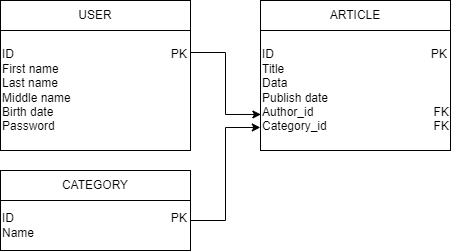

The diagram above was exported from draw.io. Its source (the exported page's mxGraphModel, read from the mxfile embedded in the PNG):
<mxGraphModel dx="819" dy="474" grid="1" gridSize="10" guides="1" tooltips="1" connect="1" arrows="1" fold="1" page="1" pageScale="1" pageWidth="827" pageHeight="1169" math="0" shadow="0">
  <root>
    <mxCell id="0" />
    <mxCell id="1" parent="0" />
    <mxCell id="nwr5BZ4bufket2CfbTGj-2" value="ID&amp;nbsp; &amp;nbsp; &amp;nbsp; &amp;nbsp; &amp;nbsp; &amp;nbsp; &amp;nbsp; &amp;nbsp; &amp;nbsp; &amp;nbsp; &amp;nbsp; &amp;nbsp; &amp;nbsp; &amp;nbsp; &amp;nbsp; &amp;nbsp; &amp;nbsp; &amp;nbsp; &amp;nbsp; &amp;nbsp; &amp;nbsp; &amp;nbsp; &amp;nbsp; &amp;nbsp;PK&lt;div&gt;First name&lt;/div&gt;&lt;div&gt;Last name&lt;/div&gt;&lt;div&gt;Middle name&lt;/div&gt;&lt;div&gt;Birth date&lt;/div&gt;&lt;div&gt;Password&lt;/div&gt;" style="rounded=0;whiteSpace=wrap;html=1;align=left;" vertex="1" parent="1">
      <mxGeometry x="250" y="290" width="190" height="120" as="geometry" />
    </mxCell>
    <mxCell id="nwr5BZ4bufket2CfbTGj-3" value="USER" style="rounded=0;whiteSpace=wrap;html=1;" vertex="1" parent="1">
      <mxGeometry x="250" y="260" width="190" height="30" as="geometry" />
    </mxCell>
    <mxCell id="nwr5BZ4bufket2CfbTGj-4" value="ID&amp;nbsp; &amp;nbsp; &amp;nbsp; &amp;nbsp; &amp;nbsp; &amp;nbsp; &amp;nbsp; &amp;nbsp; &amp;nbsp; &amp;nbsp; &amp;nbsp; &amp;nbsp; &amp;nbsp; &amp;nbsp; &amp;nbsp; &amp;nbsp; &amp;nbsp; &amp;nbsp; &amp;nbsp; &amp;nbsp; &amp;nbsp; &amp;nbsp; &amp;nbsp; &amp;nbsp;PK&lt;div&gt;Title&lt;/div&gt;&lt;div&gt;Data&lt;/div&gt;&lt;div&gt;Publish date&lt;/div&gt;&lt;div&gt;Author_id&amp;nbsp; &amp;nbsp; &amp;nbsp; &amp;nbsp; &amp;nbsp; &amp;nbsp; &amp;nbsp; &amp;nbsp; &amp;nbsp; &amp;nbsp; &amp;nbsp; &amp;nbsp; &amp;nbsp; &amp;nbsp; &amp;nbsp; &amp;nbsp; &amp;nbsp; &amp;nbsp; FK&lt;/div&gt;&lt;div&gt;Category_id&amp;nbsp; &amp;nbsp; &amp;nbsp; &amp;nbsp; &amp;nbsp; &amp;nbsp; &amp;nbsp; &amp;nbsp; &amp;nbsp; &amp;nbsp; &amp;nbsp; &amp;nbsp; &amp;nbsp; &amp;nbsp; &amp;nbsp; &amp;nbsp; FK&lt;/div&gt;" style="rounded=0;whiteSpace=wrap;html=1;align=left;" vertex="1" parent="1">
      <mxGeometry x="510" y="290" width="190" height="120" as="geometry" />
    </mxCell>
    <mxCell id="nwr5BZ4bufket2CfbTGj-5" value="ARTICLE" style="rounded=0;whiteSpace=wrap;html=1;" vertex="1" parent="1">
      <mxGeometry x="510" y="260" width="190" height="30" as="geometry" />
    </mxCell>
    <mxCell id="nwr5BZ4bufket2CfbTGj-6" value="ID&amp;nbsp; &amp;nbsp; &amp;nbsp; &amp;nbsp; &amp;nbsp; &amp;nbsp; &amp;nbsp; &amp;nbsp; &amp;nbsp; &amp;nbsp; &amp;nbsp; &amp;nbsp; &amp;nbsp; &amp;nbsp; &amp;nbsp; &amp;nbsp; &amp;nbsp; &amp;nbsp; &amp;nbsp; &amp;nbsp; &amp;nbsp; &amp;nbsp; &amp;nbsp; &amp;nbsp;PK&lt;div&gt;Name&lt;/div&gt;" style="rounded=0;whiteSpace=wrap;html=1;align=left;" vertex="1" parent="1">
      <mxGeometry x="250" y="460" width="190" height="50" as="geometry" />
    </mxCell>
    <mxCell id="nwr5BZ4bufket2CfbTGj-7" value="&lt;span style=&quot;white-space-collapse: preserve;&quot; data-src-align=&quot;0:9&quot; class=&quot;EzKURWReUAB5oZgtQNkl&quot;&gt;CATEGORY&lt;/span&gt;" style="rounded=0;whiteSpace=wrap;html=1;" vertex="1" parent="1">
      <mxGeometry x="250" y="430" width="190" height="30" as="geometry" />
    </mxCell>
    <mxCell id="nwr5BZ4bufket2CfbTGj-8" style="edgeStyle=orthogonalEdgeStyle;rounded=0;orthogonalLoop=1;jettySize=auto;html=1;entryX=0.002;entryY=0.683;entryDx=0;entryDy=0;entryPerimeter=0;" edge="1" parent="1">
      <mxGeometry relative="1" as="geometry">
        <mxPoint x="440.0000000000001" y="312.0114942528736" as="sourcePoint" />
        <mxPoint x="510.3799999999999" y="373.96000000000004" as="targetPoint" />
        <Array as="points">
          <mxPoint x="475" y="312" />
          <mxPoint x="475" y="374" />
        </Array>
      </mxGeometry>
    </mxCell>
    <mxCell id="nwr5BZ4bufket2CfbTGj-9" style="edgeStyle=orthogonalEdgeStyle;rounded=0;orthogonalLoop=1;jettySize=auto;html=1;entryX=-0.001;entryY=0.808;entryDx=0;entryDy=0;entryPerimeter=0;" edge="1" parent="1" source="nwr5BZ4bufket2CfbTGj-6" target="nwr5BZ4bufket2CfbTGj-4">
      <mxGeometry relative="1" as="geometry">
        <Array as="points">
          <mxPoint x="475" y="480" />
          <mxPoint x="475" y="387" />
        </Array>
      </mxGeometry>
    </mxCell>
  </root>
</mxGraphModel>